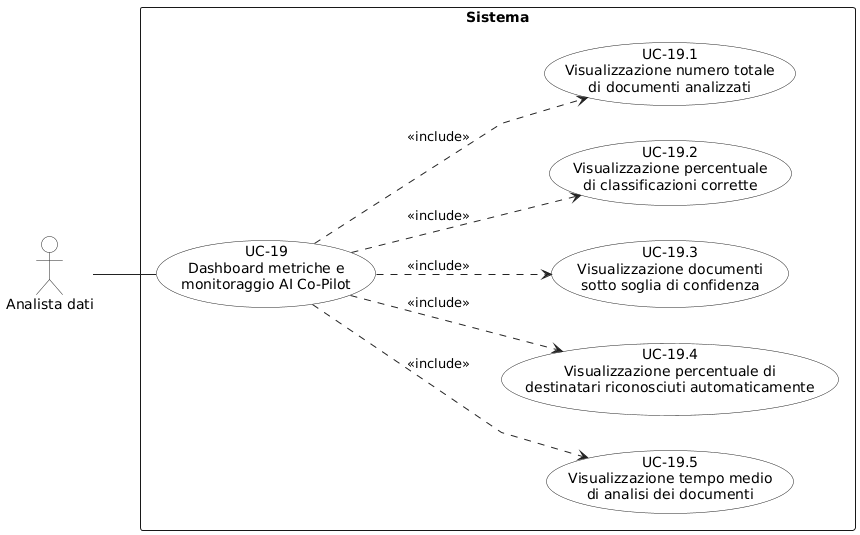

The diagram above was rendered by PlantUML. Its source (embedded in the PNG):
@startuml
left to right direction
skinparam shadowing false
skinparam backgroundColor white
skinparam packageStyle rectangle
skinparam linetype polyline

skinparam usecase {
  BorderColor #222222
  BackgroundColor white
  ArrowColor #222222
}

skinparam actor {
  BorderColor #222222
  BackgroundColor white
  ArrowColor #222222
}

actor "Analista dati" as AD

rectangle "Sistema" {

  usecase "UC-19\nDashboard metriche e\nmonitoraggio AI Co-Pilot" as UC19

  usecase "UC-19.5\nVisualizzazione tempo medio\ndi analisi dei documenti" as UC195
  usecase "UC-19.4\nVisualizzazione percentuale di\ndestinatari riconosciuti automaticamente" as UC194
  usecase "UC-19.3\nVisualizzazione documenti\nsotto soglia di confidenza" as UC193
  usecase "UC-19.2\nVisualizzazione percentuale\ndi classificazioni corrette" as UC192
  usecase "UC-19.1\nVisualizzazione numero totale\ndi documenti analizzati" as UC191
  
}

AD -- UC19

UC19 ..> UC191 : <<include>>
UC19 ..> UC192 : <<include>>
UC19 ..> UC193 : <<include>>
UC19 ..> UC194 : <<include>>
UC19 ..> UC195 : <<include>>
@enduml